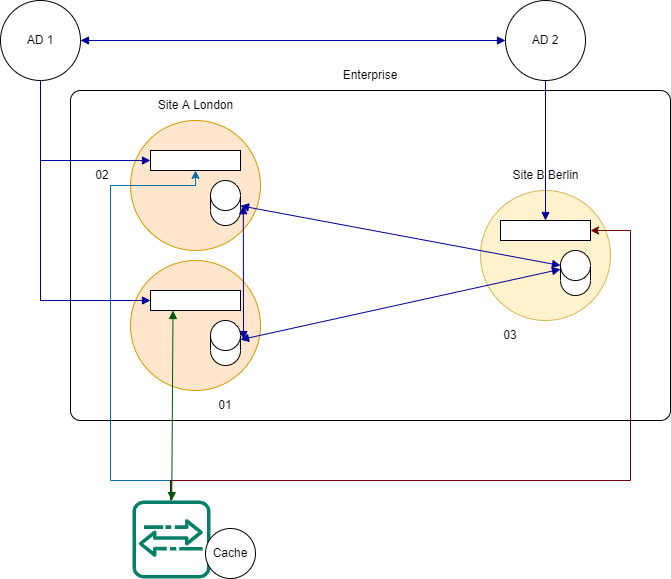

The diagram above was exported from draw.io. Its source (the exported page's mxGraphModel, read from the mxfile embedded in the PNG):
<mxGraphModel dx="1038" dy="556" grid="1" gridSize="10" guides="1" tooltips="1" connect="1" arrows="1" fold="1" page="1" pageScale="1" pageWidth="850" pageHeight="1100" math="0" shadow="0">
  <root>
    <mxCell id="0" />
    <mxCell id="1" parent="0" />
    <mxCell id="gtFiDtbWGMIvmtO7n5iT-1" value="" style="rounded=1;whiteSpace=wrap;html=1;absoluteArcSize=1;" vertex="1" parent="1">
      <mxGeometry x="130" y="190" width="600" height="330" as="geometry" />
    </mxCell>
    <mxCell id="gtFiDtbWGMIvmtO7n5iT-2" value="" style="ellipse;whiteSpace=wrap;html=1;aspect=fixed;fillColor=#ffe6cc;strokeColor=#d79b00;" vertex="1" parent="1">
      <mxGeometry x="190" y="220" width="130" height="130" as="geometry" />
    </mxCell>
    <mxCell id="gtFiDtbWGMIvmtO7n5iT-3" value="" style="ellipse;whiteSpace=wrap;html=1;aspect=fixed;fillColor=#ffe6cc;strokeColor=#d79b00;" vertex="1" parent="1">
      <mxGeometry x="190" y="360" width="130" height="130" as="geometry" />
    </mxCell>
    <mxCell id="gtFiDtbWGMIvmtO7n5iT-4" value="" style="ellipse;whiteSpace=wrap;html=1;aspect=fixed;fillColor=#fff2cc;strokeColor=#d6b656;" vertex="1" parent="1">
      <mxGeometry x="540" y="290" width="130" height="130" as="geometry" />
    </mxCell>
    <mxCell id="gtFiDtbWGMIvmtO7n5iT-5" value="Site A London" style="text;html=1;strokeColor=none;fillColor=none;align=center;verticalAlign=middle;whiteSpace=wrap;rounded=0;" vertex="1" parent="1">
      <mxGeometry x="212.5" y="190" width="85" height="30" as="geometry" />
    </mxCell>
    <mxCell id="gtFiDtbWGMIvmtO7n5iT-6" value="Site B Berlin" style="text;html=1;strokeColor=none;fillColor=none;align=center;verticalAlign=middle;whiteSpace=wrap;rounded=0;" vertex="1" parent="1">
      <mxGeometry x="562.5" y="260" width="85" height="30" as="geometry" />
    </mxCell>
    <mxCell id="gtFiDtbWGMIvmtO7n5iT-7" value="Enterprise" style="text;html=1;strokeColor=none;fillColor=none;align=center;verticalAlign=middle;whiteSpace=wrap;rounded=0;" vertex="1" parent="1">
      <mxGeometry x="400" y="160" width="60" height="30" as="geometry" />
    </mxCell>
    <mxCell id="gtFiDtbWGMIvmtO7n5iT-23" style="edgeStyle=orthogonalEdgeStyle;rounded=0;orthogonalLoop=1;jettySize=auto;html=1;strokeColor=#000099;endArrow=none;endFill=0;startArrow=block;startFill=1;" edge="1" parent="1" source="gtFiDtbWGMIvmtO7n5iT-8" target="gtFiDtbWGMIvmtO7n5iT-22">
      <mxGeometry relative="1" as="geometry" />
    </mxCell>
    <mxCell id="gtFiDtbWGMIvmtO7n5iT-8" value="" style="rounded=0;whiteSpace=wrap;html=1;" vertex="1" parent="1">
      <mxGeometry x="210" y="250" width="90" height="20" as="geometry" />
    </mxCell>
    <mxCell id="gtFiDtbWGMIvmtO7n5iT-24" style="edgeStyle=orthogonalEdgeStyle;rounded=0;orthogonalLoop=1;jettySize=auto;html=1;entryX=0.5;entryY=1;entryDx=0;entryDy=0;strokeColor=#000099;endArrow=none;endFill=0;startArrow=block;startFill=1;" edge="1" parent="1" source="gtFiDtbWGMIvmtO7n5iT-9" target="gtFiDtbWGMIvmtO7n5iT-22">
      <mxGeometry relative="1" as="geometry" />
    </mxCell>
    <mxCell id="gtFiDtbWGMIvmtO7n5iT-9" value="" style="rounded=0;whiteSpace=wrap;html=1;" vertex="1" parent="1">
      <mxGeometry x="210" y="390" width="90" height="20" as="geometry" />
    </mxCell>
    <mxCell id="gtFiDtbWGMIvmtO7n5iT-28" style="edgeStyle=orthogonalEdgeStyle;rounded=0;orthogonalLoop=1;jettySize=auto;html=1;entryX=0.5;entryY=1;entryDx=0;entryDy=0;startArrow=block;startFill=1;endArrow=none;endFill=0;strokeColor=#000099;" edge="1" parent="1" source="gtFiDtbWGMIvmtO7n5iT-10" target="gtFiDtbWGMIvmtO7n5iT-26">
      <mxGeometry relative="1" as="geometry" />
    </mxCell>
    <mxCell id="gtFiDtbWGMIvmtO7n5iT-10" value="" style="rounded=0;whiteSpace=wrap;html=1;" vertex="1" parent="1">
      <mxGeometry x="560" y="320" width="90" height="20" as="geometry" />
    </mxCell>
    <mxCell id="gtFiDtbWGMIvmtO7n5iT-29" style="rounded=0;orthogonalLoop=1;jettySize=auto;html=1;startArrow=block;startFill=1;endArrow=block;endFill=1;strokeColor=#000099;entryX=0;entryY=0;entryDx=0;entryDy=15;entryPerimeter=0;" edge="1" parent="1" source="gtFiDtbWGMIvmtO7n5iT-11" target="gtFiDtbWGMIvmtO7n5iT-12">
      <mxGeometry relative="1" as="geometry">
        <mxPoint x="618" y="376.3999938964844" as="targetPoint" />
      </mxGeometry>
    </mxCell>
    <mxCell id="gtFiDtbWGMIvmtO7n5iT-11" value="" style="shape=cylinder3;whiteSpace=wrap;html=1;boundedLbl=1;backgroundOutline=1;size=15;" vertex="1" parent="1">
      <mxGeometry x="270" y="280" width="30" height="45" as="geometry" />
    </mxCell>
    <mxCell id="gtFiDtbWGMIvmtO7n5iT-12" value="" style="shape=cylinder3;whiteSpace=wrap;html=1;boundedLbl=1;backgroundOutline=1;size=15;" vertex="1" parent="1">
      <mxGeometry x="620" y="350" width="30" height="45" as="geometry" />
    </mxCell>
    <mxCell id="gtFiDtbWGMIvmtO7n5iT-30" style="edgeStyle=none;rounded=0;orthogonalLoop=1;jettySize=auto;html=1;entryX=0;entryY=0;entryDx=0;entryDy=18.75;entryPerimeter=0;startArrow=block;startFill=1;endArrow=block;endFill=1;strokeColor=#000099;" edge="1" parent="1" source="gtFiDtbWGMIvmtO7n5iT-13" target="gtFiDtbWGMIvmtO7n5iT-12">
      <mxGeometry relative="1" as="geometry" />
    </mxCell>
    <mxCell id="gtFiDtbWGMIvmtO7n5iT-31" style="edgeStyle=none;rounded=0;orthogonalLoop=1;jettySize=auto;html=1;startArrow=block;startFill=1;endArrow=block;endFill=1;strokeColor=#000099;" edge="1" parent="1">
      <mxGeometry relative="1" as="geometry">
        <mxPoint x="302.79998779296875" y="305.20001220703125" as="targetPoint" />
        <mxPoint x="303" y="439" as="sourcePoint" />
      </mxGeometry>
    </mxCell>
    <mxCell id="gtFiDtbWGMIvmtO7n5iT-13" value="" style="shape=cylinder3;whiteSpace=wrap;html=1;boundedLbl=1;backgroundOutline=1;size=15;" vertex="1" parent="1">
      <mxGeometry x="270" y="420" width="30" height="45" as="geometry" />
    </mxCell>
    <mxCell id="gtFiDtbWGMIvmtO7n5iT-16" style="edgeStyle=orthogonalEdgeStyle;rounded=0;orthogonalLoop=1;jettySize=auto;html=1;entryX=0.5;entryY=1;entryDx=0;entryDy=0;strokeColor=#006EAF;fillColor=#1ba1e2;" edge="1" parent="1" target="gtFiDtbWGMIvmtO7n5iT-8">
      <mxGeometry relative="1" as="geometry">
        <mxPoint x="231" y="600" as="sourcePoint" />
        <Array as="points">
          <mxPoint x="231" y="580" />
          <mxPoint x="170" y="580" />
          <mxPoint x="170" y="285" />
          <mxPoint x="255" y="285" />
        </Array>
      </mxGeometry>
    </mxCell>
    <mxCell id="gtFiDtbWGMIvmtO7n5iT-17" style="edgeStyle=orthogonalEdgeStyle;rounded=0;orthogonalLoop=1;jettySize=auto;html=1;entryX=1;entryY=0.5;entryDx=0;entryDy=0;strokeColor=#6F0000;fillColor=#a20025;" edge="1" parent="1" target="gtFiDtbWGMIvmtO7n5iT-10">
      <mxGeometry relative="1" as="geometry">
        <mxPoint x="230" y="600" as="sourcePoint" />
        <Array as="points">
          <mxPoint x="230" y="580" />
          <mxPoint x="690" y="580" />
          <mxPoint x="690" y="330" />
        </Array>
      </mxGeometry>
    </mxCell>
    <mxCell id="gtFiDtbWGMIvmtO7n5iT-32" style="edgeStyle=none;rounded=0;orthogonalLoop=1;jettySize=auto;html=1;entryX=0.25;entryY=1;entryDx=0;entryDy=0;startArrow=block;startFill=1;endArrow=block;endFill=1;strokeColor=#005700;fillColor=#008a00;" edge="1" parent="1" source="gtFiDtbWGMIvmtO7n5iT-14" target="gtFiDtbWGMIvmtO7n5iT-9">
      <mxGeometry relative="1" as="geometry" />
    </mxCell>
    <mxCell id="gtFiDtbWGMIvmtO7n5iT-14" value="" style="sketch=0;outlineConnect=0;fontColor=#232F3E;gradientColor=none;fillColor=#067F68;strokeColor=none;dashed=0;verticalLabelPosition=bottom;verticalAlign=top;align=center;html=1;fontSize=12;fontStyle=0;aspect=fixed;shape=mxgraph.aws4.agent2;" vertex="1" parent="1">
      <mxGeometry x="192" y="600" width="78" height="78" as="geometry" />
    </mxCell>
    <mxCell id="gtFiDtbWGMIvmtO7n5iT-18" value="01" style="text;html=1;strokeColor=none;fillColor=none;align=center;verticalAlign=middle;whiteSpace=wrap;rounded=0;" vertex="1" parent="1">
      <mxGeometry x="255" y="490" width="60" height="30" as="geometry" />
    </mxCell>
    <mxCell id="gtFiDtbWGMIvmtO7n5iT-19" value="02" style="text;html=1;strokeColor=none;fillColor=none;align=center;verticalAlign=middle;whiteSpace=wrap;rounded=0;" vertex="1" parent="1">
      <mxGeometry x="132" y="260" width="60" height="30" as="geometry" />
    </mxCell>
    <mxCell id="gtFiDtbWGMIvmtO7n5iT-20" value="03" style="text;html=1;strokeColor=none;fillColor=none;align=center;verticalAlign=middle;whiteSpace=wrap;rounded=0;" vertex="1" parent="1">
      <mxGeometry x="540" y="420" width="60" height="30" as="geometry" />
    </mxCell>
    <mxCell id="gtFiDtbWGMIvmtO7n5iT-21" value="Cache" style="ellipse;whiteSpace=wrap;html=1;aspect=fixed;" vertex="1" parent="1">
      <mxGeometry x="265" y="628" width="50" height="50" as="geometry" />
    </mxCell>
    <mxCell id="gtFiDtbWGMIvmtO7n5iT-27" style="edgeStyle=orthogonalEdgeStyle;rounded=0;orthogonalLoop=1;jettySize=auto;html=1;entryX=0;entryY=0.5;entryDx=0;entryDy=0;strokeColor=#000099;endArrow=block;endFill=1;startArrow=block;startFill=1;" edge="1" parent="1" source="gtFiDtbWGMIvmtO7n5iT-22" target="gtFiDtbWGMIvmtO7n5iT-26">
      <mxGeometry relative="1" as="geometry" />
    </mxCell>
    <mxCell id="gtFiDtbWGMIvmtO7n5iT-22" value="AD 1" style="ellipse;whiteSpace=wrap;html=1;aspect=fixed;" vertex="1" parent="1">
      <mxGeometry x="60" y="100" width="80" height="80" as="geometry" />
    </mxCell>
    <mxCell id="gtFiDtbWGMIvmtO7n5iT-26" value="AD 2" style="ellipse;whiteSpace=wrap;html=1;aspect=fixed;" vertex="1" parent="1">
      <mxGeometry x="565" y="100" width="80" height="80" as="geometry" />
    </mxCell>
  </root>
</mxGraphModel>